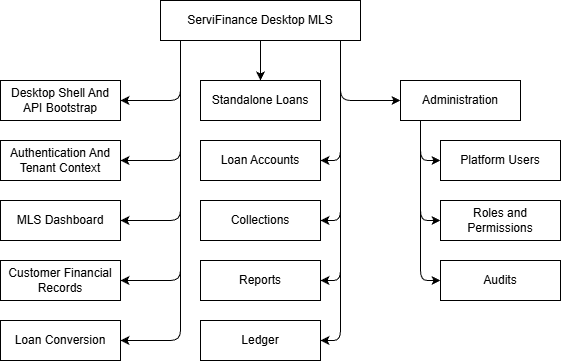

The diagram above was exported from draw.io. Its source (the exported page's mxGraphModel, read from the mxfile embedded in the PNG):
<mxGraphModel dx="724" dy="787" grid="1" gridSize="10" guides="1" tooltips="1" connect="1" arrows="1" fold="1" page="1" pageScale="1" pageWidth="850" pageHeight="1100" math="0" shadow="0">
  <root>
    <mxCell id="0" />
    <mxCell id="1" parent="0" />
    <mxCell id="19" style="edgeStyle=orthogonalEdgeStyle;html=1;entryX=1;entryY=0.5;entryDx=0;entryDy=0;" edge="1" parent="1" source="2" target="3">
      <mxGeometry relative="1" as="geometry">
        <Array as="points">
          <mxPoint x="260" y="140" />
        </Array>
      </mxGeometry>
    </mxCell>
    <mxCell id="20" style="edgeStyle=orthogonalEdgeStyle;html=1;entryX=1;entryY=0.5;entryDx=0;entryDy=0;" edge="1" parent="1" source="2" target="4">
      <mxGeometry relative="1" as="geometry">
        <Array as="points">
          <mxPoint x="260" y="200" />
        </Array>
      </mxGeometry>
    </mxCell>
    <mxCell id="21" style="edgeStyle=orthogonalEdgeStyle;html=1;entryX=0.5;entryY=0;entryDx=0;entryDy=0;" edge="1" parent="1" source="2" target="8">
      <mxGeometry relative="1" as="geometry" />
    </mxCell>
    <mxCell id="22" style="edgeStyle=orthogonalEdgeStyle;html=1;entryX=1;entryY=0.5;entryDx=0;entryDy=0;" edge="1" parent="1" source="2" target="5">
      <mxGeometry relative="1" as="geometry">
        <Array as="points">
          <mxPoint x="260" y="260" />
        </Array>
      </mxGeometry>
    </mxCell>
    <mxCell id="23" style="edgeStyle=orthogonalEdgeStyle;html=1;entryX=1;entryY=0.5;entryDx=0;entryDy=0;" edge="1" parent="1" source="2" target="6">
      <mxGeometry relative="1" as="geometry">
        <Array as="points">
          <mxPoint x="260" y="320" />
        </Array>
      </mxGeometry>
    </mxCell>
    <mxCell id="24" style="edgeStyle=orthogonalEdgeStyle;html=1;entryX=1;entryY=0.5;entryDx=0;entryDy=0;" edge="1" parent="1" source="2" target="7">
      <mxGeometry relative="1" as="geometry">
        <Array as="points">
          <mxPoint x="260" y="380" />
        </Array>
      </mxGeometry>
    </mxCell>
    <mxCell id="25" style="edgeStyle=orthogonalEdgeStyle;html=1;entryX=1;entryY=0.5;entryDx=0;entryDy=0;" edge="1" parent="1" source="2" target="9">
      <mxGeometry relative="1" as="geometry">
        <Array as="points">
          <mxPoint x="420" y="200" />
        </Array>
      </mxGeometry>
    </mxCell>
    <mxCell id="26" style="edgeStyle=orthogonalEdgeStyle;html=1;entryX=1;entryY=0.5;entryDx=0;entryDy=0;" edge="1" parent="1" source="2" target="10">
      <mxGeometry relative="1" as="geometry">
        <Array as="points">
          <mxPoint x="420" y="260" />
        </Array>
      </mxGeometry>
    </mxCell>
    <mxCell id="27" style="edgeStyle=orthogonalEdgeStyle;html=1;entryX=1;entryY=0.5;entryDx=0;entryDy=0;" edge="1" parent="1" source="2" target="12">
      <mxGeometry relative="1" as="geometry">
        <Array as="points">
          <mxPoint x="420" y="320" />
        </Array>
      </mxGeometry>
    </mxCell>
    <mxCell id="29" style="edgeStyle=orthogonalEdgeStyle;html=1;entryX=1;entryY=0.5;entryDx=0;entryDy=0;" edge="1" parent="1" source="2" target="13">
      <mxGeometry relative="1" as="geometry">
        <Array as="points">
          <mxPoint x="420" y="380" />
        </Array>
      </mxGeometry>
    </mxCell>
    <mxCell id="30" style="edgeStyle=orthogonalEdgeStyle;html=1;entryX=0;entryY=0.5;entryDx=0;entryDy=0;" edge="1" parent="1" source="2" target="14">
      <mxGeometry relative="1" as="geometry">
        <Array as="points">
          <mxPoint x="420" y="140" />
        </Array>
      </mxGeometry>
    </mxCell>
    <mxCell id="2" value="ServiFinance Desktop MLS" style="rounded=0;whiteSpace=wrap;html=1;" vertex="1" parent="1">
      <mxGeometry x="240" y="40" width="200" height="40" as="geometry" />
    </mxCell>
    <mxCell id="3" value="Desktop Shell And API Bootstrap" style="rounded=0;whiteSpace=wrap;html=1;" vertex="1" parent="1">
      <mxGeometry x="80" y="120" width="120" height="40" as="geometry" />
    </mxCell>
    <mxCell id="4" value="Authentication And Tenant Context" style="rounded=0;whiteSpace=wrap;html=1;" vertex="1" parent="1">
      <mxGeometry x="80" y="180" width="120" height="40" as="geometry" />
    </mxCell>
    <mxCell id="5" value="MLS Dashboard" style="rounded=0;whiteSpace=wrap;html=1;" vertex="1" parent="1">
      <mxGeometry x="80" y="240" width="120" height="40" as="geometry" />
    </mxCell>
    <mxCell id="6" value="Customer Financial Records" style="rounded=0;whiteSpace=wrap;html=1;" vertex="1" parent="1">
      <mxGeometry x="80" y="300" width="120" height="40" as="geometry" />
    </mxCell>
    <mxCell id="7" value="Loan Conversion" style="rounded=0;whiteSpace=wrap;html=1;" vertex="1" parent="1">
      <mxGeometry x="80" y="360" width="120" height="40" as="geometry" />
    </mxCell>
    <mxCell id="8" value="Standalone Loans" style="rounded=0;whiteSpace=wrap;html=1;" vertex="1" parent="1">
      <mxGeometry x="280" y="120" width="120" height="40" as="geometry" />
    </mxCell>
    <mxCell id="9" value="Loan Accounts" style="rounded=0;whiteSpace=wrap;html=1;" vertex="1" parent="1">
      <mxGeometry x="280" y="180" width="120" height="40" as="geometry" />
    </mxCell>
    <mxCell id="10" value="Collections" style="rounded=0;whiteSpace=wrap;html=1;" vertex="1" parent="1">
      <mxGeometry x="280" y="240" width="120" height="40" as="geometry" />
    </mxCell>
    <mxCell id="12" value="Reports" style="rounded=0;whiteSpace=wrap;html=1;" vertex="1" parent="1">
      <mxGeometry x="280" y="300" width="120" height="40" as="geometry" />
    </mxCell>
    <mxCell id="13" value="Ledger" style="rounded=0;whiteSpace=wrap;html=1;" vertex="1" parent="1">
      <mxGeometry x="280" y="360" width="120" height="40" as="geometry" />
    </mxCell>
    <mxCell id="31" style="edgeStyle=orthogonalEdgeStyle;html=1;entryX=0;entryY=0.5;entryDx=0;entryDy=0;" edge="1" parent="1" source="14" target="15">
      <mxGeometry relative="1" as="geometry">
        <Array as="points">
          <mxPoint x="500" y="200" />
        </Array>
      </mxGeometry>
    </mxCell>
    <mxCell id="32" style="edgeStyle=orthogonalEdgeStyle;html=1;entryX=0;entryY=0.5;entryDx=0;entryDy=0;" edge="1" parent="1" source="14" target="16">
      <mxGeometry relative="1" as="geometry">
        <Array as="points">
          <mxPoint x="500" y="260" />
        </Array>
      </mxGeometry>
    </mxCell>
    <mxCell id="33" style="edgeStyle=orthogonalEdgeStyle;html=1;entryX=0;entryY=0.5;entryDx=0;entryDy=0;" edge="1" parent="1" source="14" target="17">
      <mxGeometry relative="1" as="geometry">
        <Array as="points">
          <mxPoint x="500" y="320" />
        </Array>
      </mxGeometry>
    </mxCell>
    <mxCell id="14" value="Administration" style="rounded=0;whiteSpace=wrap;html=1;" vertex="1" parent="1">
      <mxGeometry x="480" y="120" width="120" height="40" as="geometry" />
    </mxCell>
    <mxCell id="15" value="Platform Users" style="rounded=0;whiteSpace=wrap;html=1;" vertex="1" parent="1">
      <mxGeometry x="520" y="180" width="120" height="40" as="geometry" />
    </mxCell>
    <mxCell id="16" value="Roles and Permissions" style="rounded=0;whiteSpace=wrap;html=1;" vertex="1" parent="1">
      <mxGeometry x="520" y="240" width="120" height="40" as="geometry" />
    </mxCell>
    <mxCell id="17" value="Audits" style="rounded=0;whiteSpace=wrap;html=1;" vertex="1" parent="1">
      <mxGeometry x="520" y="300" width="120" height="40" as="geometry" />
    </mxCell>
  </root>
</mxGraphModel>